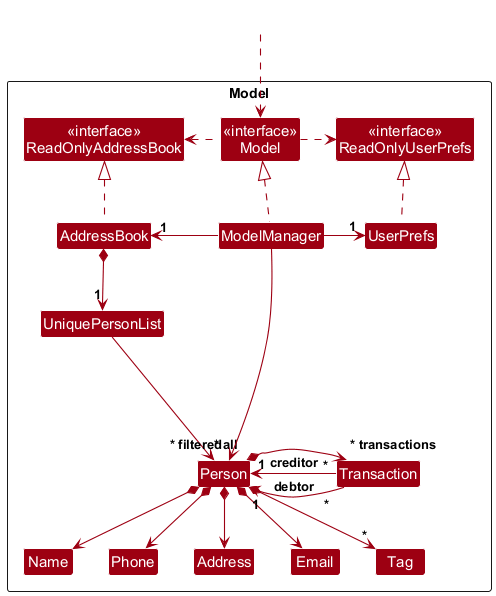

The diagram above was rendered by PlantUML. Its source (embedded in the PNG):
@startuml
!include style.puml
skinparam arrowThickness 1.1
skinparam arrowColor MODEL_COLOR
skinparam classBackgroundColor MODEL_COLOR

Package Model as ModelPackage <<Rectangle>>{
Class "<<interface>>\nReadOnlyAddressBook" as ReadOnlyAddressBook
Class "<<interface>>\nReadOnlyUserPrefs" as ReadOnlyUserPrefs
Class "<<interface>>\nModel" as Model
Class AddressBook
Class ModelManager
Class UserPrefs

Class UniquePersonList
Class Person
Class Address
Class Email
Class Name
Class Phone
Class Tag
Class Transaction

Class I #FFFFFF
}

Class HiddenOutside #FFFFFF
HiddenOutside ..> Model

AddressBook .up.|> ReadOnlyAddressBook

ModelManager .up.|> Model
Model .right.> ReadOnlyUserPrefs
Model .left.> ReadOnlyAddressBook
ModelManager -left-> "1" AddressBook
ModelManager -right-> "1" UserPrefs
UserPrefs .up.|> ReadOnlyUserPrefs

AddressBook *--> "1" UniquePersonList
UniquePersonList --> "~* all" Person
Person *--> Name
Person *--> Phone
Person *--> Email
Person *--> Address
Person *--> "*" Tag

Person *-right-> "~* transactions" Transaction
Transaction "*" -up-> "1" Person : debtor
Transaction "*" -up-> "1" Person : creditor

Person -[hidden]up--> I
UniquePersonList -[hidden]right-> I

Name -[hidden]right-> Phone
Phone -[hidden]right-> Address
Address -[hidden]right-> Email

ModelManager --> "~* filtered" Person
@enduml